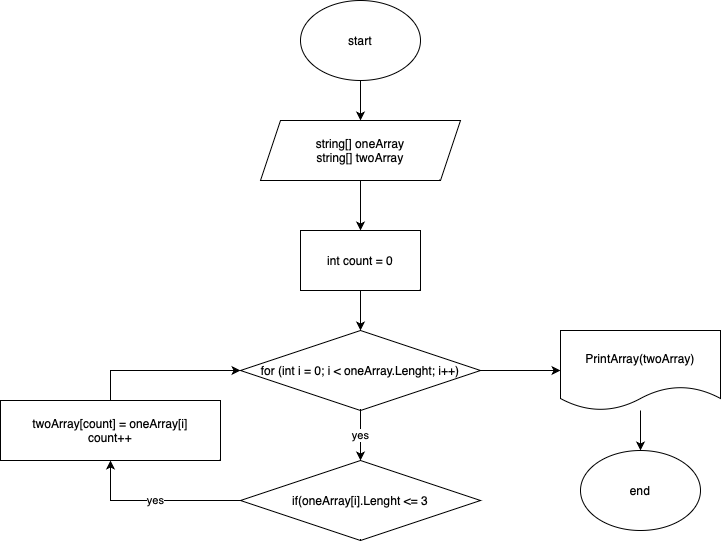

The diagram above was exported from draw.io. Its source (the exported page's mxGraphModel, read from the mxfile embedded in the PNG):
<mxGraphModel dx="872" dy="666" grid="1" gridSize="10" guides="1" tooltips="1" connect="1" arrows="1" fold="1" page="1" pageScale="1" pageWidth="827" pageHeight="1169" math="0" shadow="0">
  <root>
    <mxCell id="0" />
    <mxCell id="1" parent="0" />
    <mxCell id="fHxJafhgJSoNVrNxNSpp-3" style="edgeStyle=orthogonalEdgeStyle;rounded=0;orthogonalLoop=1;jettySize=auto;html=1;entryX=0.5;entryY=0;entryDx=0;entryDy=0;" edge="1" parent="1" source="fHxJafhgJSoNVrNxNSpp-1" target="fHxJafhgJSoNVrNxNSpp-2">
      <mxGeometry relative="1" as="geometry" />
    </mxCell>
    <mxCell id="fHxJafhgJSoNVrNxNSpp-1" value="start" style="ellipse;whiteSpace=wrap;html=1;" vertex="1" parent="1">
      <mxGeometry x="380" y="30" width="120" height="80" as="geometry" />
    </mxCell>
    <mxCell id="fHxJafhgJSoNVrNxNSpp-5" style="edgeStyle=orthogonalEdgeStyle;rounded=0;orthogonalLoop=1;jettySize=auto;html=1;entryX=0.5;entryY=0;entryDx=0;entryDy=0;" edge="1" parent="1" source="fHxJafhgJSoNVrNxNSpp-2" target="fHxJafhgJSoNVrNxNSpp-4">
      <mxGeometry relative="1" as="geometry" />
    </mxCell>
    <mxCell id="fHxJafhgJSoNVrNxNSpp-2" value="string[] oneArray&lt;br&gt;string[] twoArray" style="shape=parallelogram;perimeter=parallelogramPerimeter;whiteSpace=wrap;html=1;fixedSize=1;" vertex="1" parent="1">
      <mxGeometry x="340" y="150" width="200" height="60" as="geometry" />
    </mxCell>
    <mxCell id="fHxJafhgJSoNVrNxNSpp-7" style="edgeStyle=orthogonalEdgeStyle;rounded=0;orthogonalLoop=1;jettySize=auto;html=1;entryX=0.5;entryY=0;entryDx=0;entryDy=0;" edge="1" parent="1" source="fHxJafhgJSoNVrNxNSpp-4" target="fHxJafhgJSoNVrNxNSpp-6">
      <mxGeometry relative="1" as="geometry" />
    </mxCell>
    <mxCell id="fHxJafhgJSoNVrNxNSpp-4" value="int count = 0" style="rounded=0;whiteSpace=wrap;html=1;" vertex="1" parent="1">
      <mxGeometry x="380" y="260" width="120" height="60" as="geometry" />
    </mxCell>
    <mxCell id="fHxJafhgJSoNVrNxNSpp-9" value="yes" style="edgeStyle=orthogonalEdgeStyle;rounded=0;orthogonalLoop=1;jettySize=auto;html=1;entryX=0.5;entryY=0;entryDx=0;entryDy=0;" edge="1" parent="1" source="fHxJafhgJSoNVrNxNSpp-6" target="fHxJafhgJSoNVrNxNSpp-8">
      <mxGeometry relative="1" as="geometry" />
    </mxCell>
    <mxCell id="fHxJafhgJSoNVrNxNSpp-14" style="edgeStyle=orthogonalEdgeStyle;rounded=0;orthogonalLoop=1;jettySize=auto;html=1;entryX=0;entryY=0.5;entryDx=0;entryDy=0;" edge="1" parent="1" source="fHxJafhgJSoNVrNxNSpp-6" target="fHxJafhgJSoNVrNxNSpp-13">
      <mxGeometry relative="1" as="geometry" />
    </mxCell>
    <mxCell id="fHxJafhgJSoNVrNxNSpp-6" value="for (int i = 0; i &amp;lt; oneArray.Lenght; i++)" style="rhombus;whiteSpace=wrap;html=1;" vertex="1" parent="1">
      <mxGeometry x="320" y="360" width="240" height="80" as="geometry" />
    </mxCell>
    <mxCell id="fHxJafhgJSoNVrNxNSpp-11" value="yes" style="edgeStyle=orthogonalEdgeStyle;rounded=0;orthogonalLoop=1;jettySize=auto;html=1;entryX=0.5;entryY=1;entryDx=0;entryDy=0;" edge="1" parent="1" source="fHxJafhgJSoNVrNxNSpp-8" target="fHxJafhgJSoNVrNxNSpp-10">
      <mxGeometry relative="1" as="geometry" />
    </mxCell>
    <mxCell id="fHxJafhgJSoNVrNxNSpp-8" value="if(oneArray[i].Lenght &amp;lt;= 3" style="rhombus;whiteSpace=wrap;html=1;" vertex="1" parent="1">
      <mxGeometry x="320" y="490" width="240" height="80" as="geometry" />
    </mxCell>
    <mxCell id="fHxJafhgJSoNVrNxNSpp-12" style="edgeStyle=orthogonalEdgeStyle;rounded=0;orthogonalLoop=1;jettySize=auto;html=1;entryX=0;entryY=0.5;entryDx=0;entryDy=0;" edge="1" parent="1" source="fHxJafhgJSoNVrNxNSpp-10" target="fHxJafhgJSoNVrNxNSpp-6">
      <mxGeometry relative="1" as="geometry">
        <Array as="points">
          <mxPoint x="190" y="400" />
        </Array>
      </mxGeometry>
    </mxCell>
    <mxCell id="fHxJafhgJSoNVrNxNSpp-10" value="twoArray[count] = oneArray[i]&lt;br&gt;count++" style="rounded=0;whiteSpace=wrap;html=1;" vertex="1" parent="1">
      <mxGeometry x="80" y="430" width="220" height="60" as="geometry" />
    </mxCell>
    <mxCell id="fHxJafhgJSoNVrNxNSpp-16" style="edgeStyle=orthogonalEdgeStyle;rounded=0;orthogonalLoop=1;jettySize=auto;html=1;entryX=0.5;entryY=0;entryDx=0;entryDy=0;" edge="1" parent="1" source="fHxJafhgJSoNVrNxNSpp-13" target="fHxJafhgJSoNVrNxNSpp-15">
      <mxGeometry relative="1" as="geometry" />
    </mxCell>
    <mxCell id="fHxJafhgJSoNVrNxNSpp-13" value="PrintArray(twoArray)" style="shape=document;whiteSpace=wrap;html=1;boundedLbl=1;" vertex="1" parent="1">
      <mxGeometry x="640" y="360" width="160" height="80" as="geometry" />
    </mxCell>
    <mxCell id="fHxJafhgJSoNVrNxNSpp-15" value="end" style="ellipse;whiteSpace=wrap;html=1;" vertex="1" parent="1">
      <mxGeometry x="660" y="480" width="120" height="80" as="geometry" />
    </mxCell>
  </root>
</mxGraphModel>